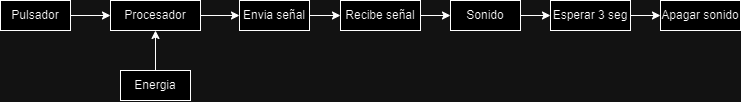

The diagram above was exported from draw.io. Its source (the exported page's mxGraphModel, read from the mxfile embedded in the PNG):
<mxGraphModel dx="1041" dy="452" grid="1" gridSize="10" guides="1" tooltips="1" connect="1" arrows="1" fold="1" page="1" pageScale="1" pageWidth="827" pageHeight="1169" math="0" shadow="0">
  <root>
    <mxCell id="0" />
    <mxCell id="1" parent="0" />
    <mxCell id="7pC-X6nRKOq9QMoec7wV-12" style="edgeStyle=orthogonalEdgeStyle;rounded=0;orthogonalLoop=1;jettySize=auto;html=1;exitX=1;exitY=0.5;exitDx=0;exitDy=0;entryX=0;entryY=0.5;entryDx=0;entryDy=0;" edge="1" parent="1" source="7pC-X6nRKOq9QMoec7wV-1" target="7pC-X6nRKOq9QMoec7wV-8">
      <mxGeometry relative="1" as="geometry" />
    </mxCell>
    <mxCell id="7pC-X6nRKOq9QMoec7wV-1" value="Procesador" style="rounded=0;whiteSpace=wrap;html=1;" vertex="1" parent="1">
      <mxGeometry x="250" y="170" width="90" height="30" as="geometry" />
    </mxCell>
    <mxCell id="7pC-X6nRKOq9QMoec7wV-10" style="edgeStyle=orthogonalEdgeStyle;rounded=0;orthogonalLoop=1;jettySize=auto;html=1;exitX=1;exitY=0.5;exitDx=0;exitDy=0;entryX=0;entryY=0.5;entryDx=0;entryDy=0;" edge="1" parent="1" source="7pC-X6nRKOq9QMoec7wV-4" target="7pC-X6nRKOq9QMoec7wV-1">
      <mxGeometry relative="1" as="geometry" />
    </mxCell>
    <mxCell id="7pC-X6nRKOq9QMoec7wV-4" value="Pulsador" style="rounded=0;whiteSpace=wrap;html=1;" vertex="1" parent="1">
      <mxGeometry x="140" y="170" width="70" height="30" as="geometry" />
    </mxCell>
    <mxCell id="7pC-X6nRKOq9QMoec7wV-11" style="edgeStyle=orthogonalEdgeStyle;rounded=0;orthogonalLoop=1;jettySize=auto;html=1;exitX=0.5;exitY=0;exitDx=0;exitDy=0;entryX=0.5;entryY=1;entryDx=0;entryDy=0;" edge="1" parent="1" source="7pC-X6nRKOq9QMoec7wV-5" target="7pC-X6nRKOq9QMoec7wV-1">
      <mxGeometry relative="1" as="geometry" />
    </mxCell>
    <mxCell id="7pC-X6nRKOq9QMoec7wV-5" value="Energia" style="rounded=0;whiteSpace=wrap;html=1;" vertex="1" parent="1">
      <mxGeometry x="260" y="240" width="70" height="30" as="geometry" />
    </mxCell>
    <mxCell id="7pC-X6nRKOq9QMoec7wV-17" style="edgeStyle=orthogonalEdgeStyle;rounded=0;orthogonalLoop=1;jettySize=auto;html=1;exitX=1;exitY=0.5;exitDx=0;exitDy=0;entryX=0;entryY=0.5;entryDx=0;entryDy=0;" edge="1" parent="1" source="7pC-X6nRKOq9QMoec7wV-7" target="7pC-X6nRKOq9QMoec7wV-15">
      <mxGeometry relative="1" as="geometry" />
    </mxCell>
    <mxCell id="7pC-X6nRKOq9QMoec7wV-7" value="Sonido" style="rounded=0;whiteSpace=wrap;html=1;" vertex="1" parent="1">
      <mxGeometry x="590" y="170" width="70" height="30" as="geometry" />
    </mxCell>
    <mxCell id="7pC-X6nRKOq9QMoec7wV-13" style="edgeStyle=orthogonalEdgeStyle;rounded=0;orthogonalLoop=1;jettySize=auto;html=1;exitX=1;exitY=0.5;exitDx=0;exitDy=0;entryX=0;entryY=0.5;entryDx=0;entryDy=0;" edge="1" parent="1" source="7pC-X6nRKOq9QMoec7wV-8" target="7pC-X6nRKOq9QMoec7wV-9">
      <mxGeometry relative="1" as="geometry" />
    </mxCell>
    <mxCell id="7pC-X6nRKOq9QMoec7wV-8" value="Envia señal" style="rounded=0;whiteSpace=wrap;html=1;" vertex="1" parent="1">
      <mxGeometry x="379" y="170" width="70" height="30" as="geometry" />
    </mxCell>
    <mxCell id="7pC-X6nRKOq9QMoec7wV-14" style="edgeStyle=orthogonalEdgeStyle;rounded=0;orthogonalLoop=1;jettySize=auto;html=1;exitX=1;exitY=0.5;exitDx=0;exitDy=0;entryX=0;entryY=0.5;entryDx=0;entryDy=0;" edge="1" parent="1" source="7pC-X6nRKOq9QMoec7wV-9" target="7pC-X6nRKOq9QMoec7wV-7">
      <mxGeometry relative="1" as="geometry" />
    </mxCell>
    <mxCell id="7pC-X6nRKOq9QMoec7wV-9" value="Recibe señal" style="rounded=0;whiteSpace=wrap;html=1;" vertex="1" parent="1">
      <mxGeometry x="480" y="170" width="80" height="30" as="geometry" />
    </mxCell>
    <mxCell id="7pC-X6nRKOq9QMoec7wV-18" style="edgeStyle=orthogonalEdgeStyle;rounded=0;orthogonalLoop=1;jettySize=auto;html=1;exitX=1;exitY=0.5;exitDx=0;exitDy=0;entryX=0;entryY=0.5;entryDx=0;entryDy=0;" edge="1" parent="1" source="7pC-X6nRKOq9QMoec7wV-15" target="7pC-X6nRKOq9QMoec7wV-16">
      <mxGeometry relative="1" as="geometry" />
    </mxCell>
    <mxCell id="7pC-X6nRKOq9QMoec7wV-15" value="Esperar 3 seg" style="rounded=0;whiteSpace=wrap;html=1;" vertex="1" parent="1">
      <mxGeometry x="690" y="170" width="80" height="30" as="geometry" />
    </mxCell>
    <mxCell id="7pC-X6nRKOq9QMoec7wV-16" value="Apagar sonido" style="rounded=0;whiteSpace=wrap;html=1;" vertex="1" parent="1">
      <mxGeometry x="800" y="170" width="80" height="30" as="geometry" />
    </mxCell>
  </root>
</mxGraphModel>